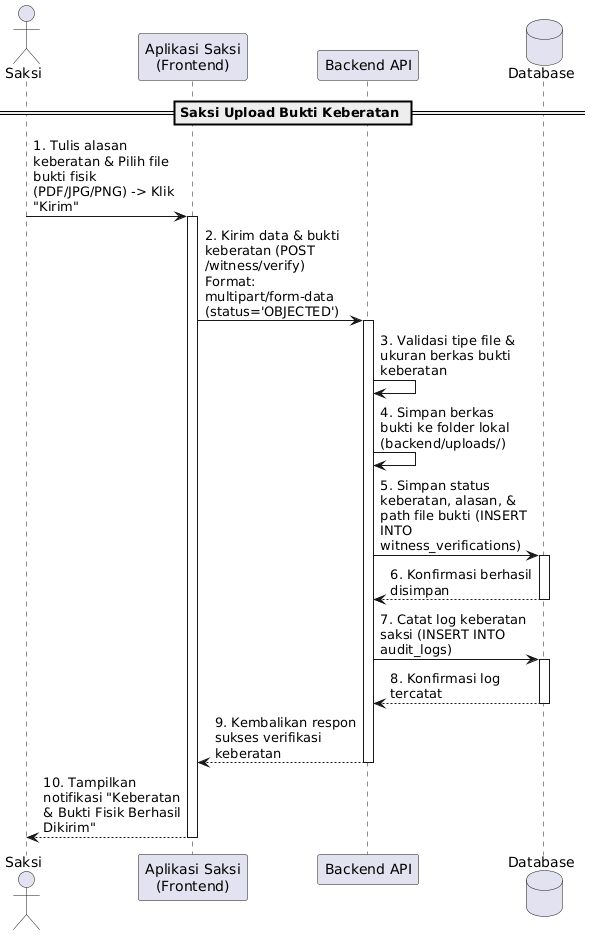

The diagram above was rendered by PlantUML. Its source (embedded in the PNG):
@startuml
skinparam maxMessageSize 150

actor "Saksi" as Witness
participant "Aplikasi Saksi\n(Frontend)" as Frontend
participant "Backend API" as Backend
database "Database" as DB

== Saksi Upload Bukti Keberatan ==

Witness -> Frontend : 1. Tulis alasan keberatan & Pilih file bukti fisik (PDF/JPG/PNG) -> Klik "Kirim"
activate Frontend
Frontend -> Backend : 2. Kirim data & bukti keberatan (POST /witness/verify)\nFormat: multipart/form-data (status='OBJECTED')
activate Backend

Backend -> Backend : 3. Validasi tipe file & ukuran berkas bukti keberatan
Backend -> Backend : 4. Simpan berkas bukti ke folder lokal (backend/uploads/)

Backend -> DB : 5. Simpan status keberatan, alasan, & path file bukti (INSERT INTO witness_verifications)
activate DB
DB --> Backend : 6. Konfirmasi berhasil disimpan
deactivate DB

Backend -> DB : 7. Catat log keberatan saksi (INSERT INTO audit_logs)
activate DB
DB --> Backend : 8. Konfirmasi log tercatat
deactivate DB

Backend --> Frontend : 9. Kembalikan respon sukses verifikasi keberatan
deactivate Backend
Frontend --> Witness : 10. Tampilkan notifikasi "Keberatan & Bukti Fisik Berhasil Dikirim"
deactivate Frontend
@enduml